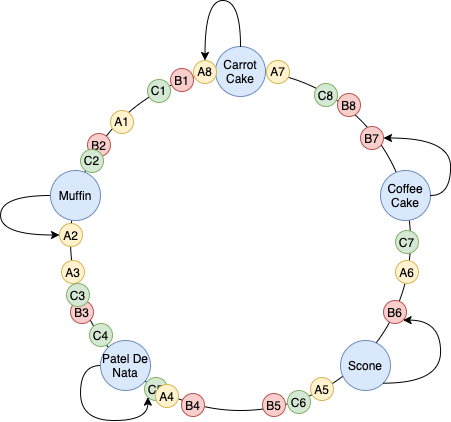

The diagram above was exported from draw.io. Its source (the exported page's mxGraphModel, read from the mxfile embedded in the PNG):
<mxGraphModel dx="1113" dy="628" grid="1" gridSize="10" guides="1" tooltips="1" connect="1" arrows="1" fold="1" page="1" pageScale="1" pageWidth="850" pageHeight="1100" math="0" shadow="0">
  <root>
    <mxCell id="5MuDNAyPL0YVZpnmnaUg-0" />
    <mxCell id="5MuDNAyPL0YVZpnmnaUg-1" parent="5MuDNAyPL0YVZpnmnaUg-0" />
    <mxCell id="5MuDNAyPL0YVZpnmnaUg-2" value="" style="ellipse;whiteSpace=wrap;html=1;fillColor=none;" vertex="1" parent="5MuDNAyPL0YVZpnmnaUg-1">
      <mxGeometry x="210" y="100" width="340" height="340" as="geometry" />
    </mxCell>
    <mxCell id="5MuDNAyPL0YVZpnmnaUg-3" value="Carrot Cake" style="ellipse;whiteSpace=wrap;html=1;fillColor=#dae8fc;strokeColor=#6c8ebf;" vertex="1" parent="5MuDNAyPL0YVZpnmnaUg-1">
      <mxGeometry x="355" y="76" width="50" height="50" as="geometry" />
    </mxCell>
    <mxCell id="5MuDNAyPL0YVZpnmnaUg-4" value="Patel De Nata" style="ellipse;whiteSpace=wrap;html=1;fillColor=#dae8fc;strokeColor=#6c8ebf;" vertex="1" parent="5MuDNAyPL0YVZpnmnaUg-1">
      <mxGeometry x="240" y="370" width="50" height="50" as="geometry" />
    </mxCell>
    <mxCell id="5MuDNAyPL0YVZpnmnaUg-5" value="Scone" style="ellipse;whiteSpace=wrap;html=1;fillColor=#dae8fc;strokeColor=#6c8ebf;" vertex="1" parent="5MuDNAyPL0YVZpnmnaUg-1">
      <mxGeometry x="480" y="370" width="50" height="50" as="geometry" />
    </mxCell>
    <mxCell id="5MuDNAyPL0YVZpnmnaUg-6" value="Coffee Cake" style="ellipse;whiteSpace=wrap;html=1;fillColor=#dae8fc;strokeColor=#6c8ebf;" vertex="1" parent="5MuDNAyPL0YVZpnmnaUg-1">
      <mxGeometry x="520" y="200" width="50" height="50" as="geometry" />
    </mxCell>
    <mxCell id="5MuDNAyPL0YVZpnmnaUg-7" value="Muffin" style="ellipse;whiteSpace=wrap;html=1;fillColor=#dae8fc;strokeColor=#6c8ebf;" vertex="1" parent="5MuDNAyPL0YVZpnmnaUg-1">
      <mxGeometry x="190" y="200" width="50" height="50" as="geometry" />
    </mxCell>
    <mxCell id="5MuDNAyPL0YVZpnmnaUg-8" value="Servers" parent="5MuDNAyPL0YVZpnmnaUg-0" />
    <mxCell id="5MuDNAyPL0YVZpnmnaUg-9" value="B8" style="ellipse;whiteSpace=wrap;html=1;fillColor=#f8cecc;strokeColor=#b85450;aspect=fixed;" vertex="1" parent="5MuDNAyPL0YVZpnmnaUg-8">
      <mxGeometry x="477" y="123" width="23" height="23" as="geometry" />
    </mxCell>
    <mxCell id="5MuDNAyPL0YVZpnmnaUg-10" value="A1" style="ellipse;whiteSpace=wrap;html=1;fillColor=#fff2cc;strokeColor=#d6b656;aspect=fixed;" vertex="1" parent="5MuDNAyPL0YVZpnmnaUg-8">
      <mxGeometry x="250" y="140" width="23" height="23" as="geometry" />
    </mxCell>
    <mxCell id="5MuDNAyPL0YVZpnmnaUg-11" value="C5" style="ellipse;whiteSpace=wrap;html=1;fillColor=#d5e8d4;strokeColor=#82b366;aspect=fixed;" vertex="1" parent="5MuDNAyPL0YVZpnmnaUg-8">
      <mxGeometry x="284" y="407" width="23" height="23" as="geometry" />
    </mxCell>
    <mxCell id="RAa7u2FKO6MDHmA7xzm--0" value="A7" style="ellipse;whiteSpace=wrap;html=1;fillColor=#fff2cc;strokeColor=#d6b656;aspect=fixed;" vertex="1" parent="5MuDNAyPL0YVZpnmnaUg-8">
      <mxGeometry x="406" y="90" width="23" height="23" as="geometry" />
    </mxCell>
    <mxCell id="RAa7u2FKO6MDHmA7xzm--5" value="A6" style="ellipse;whiteSpace=wrap;html=1;fillColor=#fff2cc;strokeColor=#d6b656;aspect=fixed;" vertex="1" parent="5MuDNAyPL0YVZpnmnaUg-8">
      <mxGeometry x="535" y="290" width="23" height="23" as="geometry" />
    </mxCell>
    <mxCell id="RAa7u2FKO6MDHmA7xzm--6" value="A5" style="ellipse;whiteSpace=wrap;html=1;fillColor=#fff2cc;strokeColor=#d6b656;aspect=fixed;" vertex="1" parent="5MuDNAyPL0YVZpnmnaUg-8">
      <mxGeometry x="450" y="407" width="23" height="23" as="geometry" />
    </mxCell>
    <mxCell id="RAa7u2FKO6MDHmA7xzm--7" value="A4" style="ellipse;whiteSpace=wrap;html=1;fillColor=#fff2cc;strokeColor=#d6b656;aspect=fixed;" vertex="1" parent="5MuDNAyPL0YVZpnmnaUg-8">
      <mxGeometry x="295" y="414" width="23" height="23" as="geometry" />
    </mxCell>
    <mxCell id="RAa7u2FKO6MDHmA7xzm--8" value="A3" style="ellipse;whiteSpace=wrap;html=1;fillColor=#fff2cc;strokeColor=#d6b656;aspect=fixed;" vertex="1" parent="5MuDNAyPL0YVZpnmnaUg-8">
      <mxGeometry x="201" y="290" width="23" height="23" as="geometry" />
    </mxCell>
    <mxCell id="RAa7u2FKO6MDHmA7xzm--9" value="A2" style="ellipse;whiteSpace=wrap;html=1;fillColor=#fff2cc;strokeColor=#d6b656;aspect=fixed;" vertex="1" parent="5MuDNAyPL0YVZpnmnaUg-8">
      <mxGeometry x="199" y="253" width="23" height="23" as="geometry" />
    </mxCell>
    <mxCell id="RAa7u2FKO6MDHmA7xzm--10" value="B7" style="ellipse;whiteSpace=wrap;html=1;fillColor=#f8cecc;strokeColor=#b85450;aspect=fixed;" vertex="1" parent="5MuDNAyPL0YVZpnmnaUg-8">
      <mxGeometry x="500" y="156" width="23" height="23" as="geometry" />
    </mxCell>
    <mxCell id="RAa7u2FKO6MDHmA7xzm--11" value="B6" style="ellipse;whiteSpace=wrap;html=1;fillColor=#f8cecc;strokeColor=#b85450;aspect=fixed;" vertex="1" parent="5MuDNAyPL0YVZpnmnaUg-8">
      <mxGeometry x="523" y="330" width="23" height="23" as="geometry" />
    </mxCell>
    <mxCell id="RAa7u2FKO6MDHmA7xzm--12" value="B5" style="ellipse;whiteSpace=wrap;html=1;fillColor=#f8cecc;strokeColor=#b85450;aspect=fixed;" vertex="1" parent="5MuDNAyPL0YVZpnmnaUg-8">
      <mxGeometry x="402" y="423" width="23" height="23" as="geometry" />
    </mxCell>
    <mxCell id="RAa7u2FKO6MDHmA7xzm--13" value="B4" style="ellipse;whiteSpace=wrap;html=1;fillColor=#f8cecc;strokeColor=#b85450;aspect=fixed;" vertex="1" parent="5MuDNAyPL0YVZpnmnaUg-8">
      <mxGeometry x="321" y="423" width="23" height="23" as="geometry" />
    </mxCell>
    <mxCell id="RAa7u2FKO6MDHmA7xzm--14" value="B3" style="ellipse;whiteSpace=wrap;html=1;fillColor=#f8cecc;strokeColor=#b85450;aspect=fixed;" vertex="1" parent="5MuDNAyPL0YVZpnmnaUg-8">
      <mxGeometry x="210" y="330" width="23" height="23" as="geometry" />
    </mxCell>
    <mxCell id="RAa7u2FKO6MDHmA7xzm--15" value="B2" style="ellipse;whiteSpace=wrap;html=1;fillColor=#f8cecc;strokeColor=#b85450;aspect=fixed;" vertex="1" parent="5MuDNAyPL0YVZpnmnaUg-8">
      <mxGeometry x="227" y="163" width="23" height="23" as="geometry" />
    </mxCell>
    <mxCell id="RAa7u2FKO6MDHmA7xzm--16" value="B1" style="ellipse;whiteSpace=wrap;html=1;fillColor=#f8cecc;strokeColor=#b85450;aspect=fixed;" vertex="1" parent="5MuDNAyPL0YVZpnmnaUg-8">
      <mxGeometry x="310" y="98" width="23" height="23" as="geometry" />
    </mxCell>
    <mxCell id="RAa7u2FKO6MDHmA7xzm--20" value="A8" style="ellipse;whiteSpace=wrap;html=1;fillColor=#fff2cc;strokeColor=#d6b656;aspect=fixed;" vertex="1" parent="5MuDNAyPL0YVZpnmnaUg-8">
      <mxGeometry x="333" y="90" width="23" height="23" as="geometry" />
    </mxCell>
    <mxCell id="RAa7u2FKO6MDHmA7xzm--21" value="C4" style="ellipse;whiteSpace=wrap;html=1;fillColor=#d5e8d4;strokeColor=#82b366;aspect=fixed;" vertex="1" parent="5MuDNAyPL0YVZpnmnaUg-8">
      <mxGeometry x="229" y="353" width="23" height="23" as="geometry" />
    </mxCell>
    <mxCell id="RAa7u2FKO6MDHmA7xzm--22" value="C3" style="ellipse;whiteSpace=wrap;html=1;fillColor=#d5e8d4;strokeColor=#82b366;aspect=fixed;" vertex="1" parent="5MuDNAyPL0YVZpnmnaUg-8">
      <mxGeometry x="206" y="313" width="23" height="23" as="geometry" />
    </mxCell>
    <mxCell id="RAa7u2FKO6MDHmA7xzm--23" value="C2" style="ellipse;whiteSpace=wrap;html=1;fillColor=#d5e8d4;strokeColor=#82b366;aspect=fixed;" vertex="1" parent="5MuDNAyPL0YVZpnmnaUg-8">
      <mxGeometry x="220" y="179" width="23" height="23" as="geometry" />
    </mxCell>
    <mxCell id="RAa7u2FKO6MDHmA7xzm--24" value="C1" style="ellipse;whiteSpace=wrap;html=1;fillColor=#d5e8d4;strokeColor=#82b366;aspect=fixed;" vertex="1" parent="5MuDNAyPL0YVZpnmnaUg-8">
      <mxGeometry x="287" y="109" width="23" height="23" as="geometry" />
    </mxCell>
    <mxCell id="RAa7u2FKO6MDHmA7xzm--25" value="C8" style="ellipse;whiteSpace=wrap;html=1;fillColor=#d5e8d4;strokeColor=#82b366;aspect=fixed;" vertex="1" parent="5MuDNAyPL0YVZpnmnaUg-8">
      <mxGeometry x="454" y="113" width="23" height="23" as="geometry" />
    </mxCell>
    <mxCell id="RAa7u2FKO6MDHmA7xzm--26" value="C7" style="ellipse;whiteSpace=wrap;html=1;fillColor=#d5e8d4;strokeColor=#82b366;aspect=fixed;" vertex="1" parent="5MuDNAyPL0YVZpnmnaUg-8">
      <mxGeometry x="535" y="260" width="23" height="23" as="geometry" />
    </mxCell>
    <mxCell id="RAa7u2FKO6MDHmA7xzm--27" value="C6" style="ellipse;whiteSpace=wrap;html=1;fillColor=#d5e8d4;strokeColor=#82b366;aspect=fixed;" vertex="1" parent="5MuDNAyPL0YVZpnmnaUg-8">
      <mxGeometry x="427" y="420" width="23" height="23" as="geometry" />
    </mxCell>
    <mxCell id="RAa7u2FKO6MDHmA7xzm--33" style="edgeStyle=orthogonalEdgeStyle;curved=1;rounded=0;orthogonalLoop=1;jettySize=auto;html=1;exitX=0;exitY=0.5;exitDx=0;exitDy=0;entryX=0;entryY=1;entryDx=0;entryDy=0;" edge="1" parent="5MuDNAyPL0YVZpnmnaUg-8" source="5MuDNAyPL0YVZpnmnaUg-4" target="5MuDNAyPL0YVZpnmnaUg-11">
      <mxGeometry relative="1" as="geometry">
        <Array as="points">
          <mxPoint x="220" y="395" />
          <mxPoint x="220" y="450" />
          <mxPoint x="287" y="450" />
        </Array>
      </mxGeometry>
    </mxCell>
    <mxCell id="RAa7u2FKO6MDHmA7xzm--34" style="edgeStyle=orthogonalEdgeStyle;curved=1;rounded=0;orthogonalLoop=1;jettySize=auto;html=1;exitX=1;exitY=1;exitDx=0;exitDy=0;entryX=1;entryY=1;entryDx=0;entryDy=0;" edge="1" parent="5MuDNAyPL0YVZpnmnaUg-8" source="5MuDNAyPL0YVZpnmnaUg-5" target="RAa7u2FKO6MDHmA7xzm--11">
      <mxGeometry relative="1" as="geometry">
        <Array as="points">
          <mxPoint x="580" y="413" />
          <mxPoint x="580" y="350" />
        </Array>
      </mxGeometry>
    </mxCell>
    <mxCell id="RAa7u2FKO6MDHmA7xzm--35" style="edgeStyle=orthogonalEdgeStyle;curved=1;rounded=0;orthogonalLoop=1;jettySize=auto;html=1;exitX=1;exitY=0.5;exitDx=0;exitDy=0;entryX=1;entryY=0.5;entryDx=0;entryDy=0;" edge="1" parent="5MuDNAyPL0YVZpnmnaUg-8" source="5MuDNAyPL0YVZpnmnaUg-6" target="RAa7u2FKO6MDHmA7xzm--10">
      <mxGeometry relative="1" as="geometry" />
    </mxCell>
    <mxCell id="RAa7u2FKO6MDHmA7xzm--36" style="edgeStyle=orthogonalEdgeStyle;curved=1;rounded=0;orthogonalLoop=1;jettySize=auto;html=1;exitX=0.5;exitY=0;exitDx=0;exitDy=0;entryX=0.5;entryY=0;entryDx=0;entryDy=0;" edge="1" parent="5MuDNAyPL0YVZpnmnaUg-8" source="5MuDNAyPL0YVZpnmnaUg-3" target="RAa7u2FKO6MDHmA7xzm--20">
      <mxGeometry relative="1" as="geometry">
        <Array as="points">
          <mxPoint x="380" y="30" />
          <mxPoint x="345" y="30" />
        </Array>
      </mxGeometry>
    </mxCell>
    <mxCell id="RAa7u2FKO6MDHmA7xzm--37" style="edgeStyle=orthogonalEdgeStyle;curved=1;rounded=0;orthogonalLoop=1;jettySize=auto;html=1;exitX=0;exitY=0.5;exitDx=0;exitDy=0;entryX=0;entryY=0.5;entryDx=0;entryDy=0;" edge="1" parent="5MuDNAyPL0YVZpnmnaUg-8" source="5MuDNAyPL0YVZpnmnaUg-7" target="RAa7u2FKO6MDHmA7xzm--9">
      <mxGeometry relative="1" as="geometry">
        <Array as="points">
          <mxPoint x="140" y="225" />
          <mxPoint x="140" y="265" />
        </Array>
      </mxGeometry>
    </mxCell>
    <mxCell id="5MuDNAyPL0YVZpnmnaUg-12" value="Arrows" parent="5MuDNAyPL0YVZpnmnaUg-0" />
  </root>
</mxGraphModel>